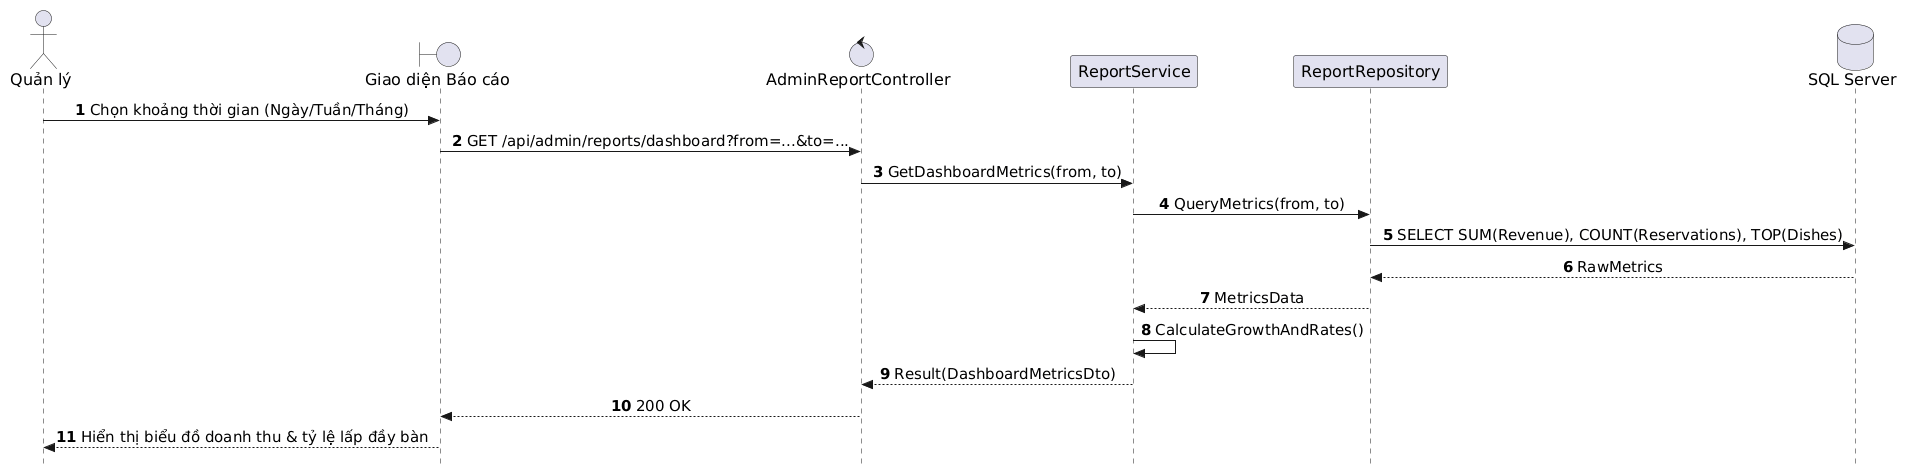

The diagram above was rendered by PlantUML. Its source (embedded in the PNG):
@startuml
autonumber
skinparam style strictuml
skinparam sequenceMessageAlign center
skinparam responseMessageBelowArrow true
skinparam defaultFontName "Segoe UI", Arial, sans-serif
skinparam defaultFontSize 16
skinparam sequenceActorFontSize 16
skinparam sequenceParticipantFontSize 16
skinparam sequenceArrowFontSize 15
skinparam sequenceGroupFontSize 15
skinparam sequenceGroupHeaderFontSize 15

actor "Quản lý" as Manager
boundary "Giao diện Báo cáo" as UI
control "AdminReportController" as Controller
participant "ReportService" as Service
participant "ReportRepository" as Repo
database "SQL Server" as DB

Manager -> UI: Chọn khoảng thời gian (Ngày/Tuần/Tháng)
UI -> Controller: GET /api/admin/reports/dashboard?from=...&to=...
Controller -> Service: GetDashboardMetrics(from, to)
Service -> Repo: QueryMetrics(from, to)
Repo -> DB: SELECT SUM(Revenue), COUNT(Reservations), TOP(Dishes)
DB --> Repo: RawMetrics
Repo --> Service: MetricsData
Service -> Service: CalculateGrowthAndRates()
Service --> Controller: Result(DashboardMetricsDto)
Controller --> UI: 200 OK
UI --> Manager: Hiển thị biểu đồ doanh thu & tỷ lệ lấp đầy bàn
@enduml